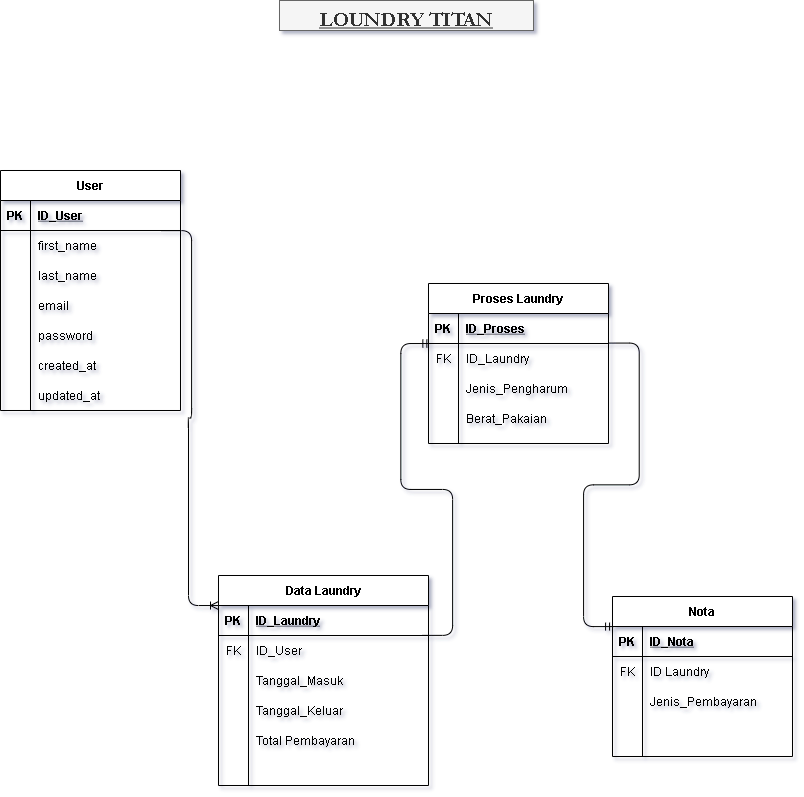

The diagram above was exported from draw.io. Its source (the exported page's mxGraphModel, read from the mxfile embedded in the PNG):
<mxGraphModel dx="1066" dy="895" grid="0" gridSize="11" guides="1" tooltips="1" connect="1" arrows="1" fold="1" page="1" pageScale="1" pageWidth="850" pageHeight="1100" background="#FFFFFF" math="0" shadow="1">
  <root>
    <mxCell id="0" />
    <mxCell id="1" parent="0" />
    <mxCell id="x2SUzMDUejBxOamgFu2I-18" value="User" style="shape=table;startSize=30;container=1;collapsible=1;childLayout=tableLayout;fixedRows=1;rowLines=0;fontStyle=1;align=center;resizeLast=1;" parent="1" vertex="1">
      <mxGeometry x="19" y="261" width="180" height="240" as="geometry" />
    </mxCell>
    <mxCell id="x2SUzMDUejBxOamgFu2I-19" value="" style="shape=partialRectangle;collapsible=0;dropTarget=0;pointerEvents=0;fillColor=none;top=0;left=0;bottom=1;right=0;points=[[0,0.5],[1,0.5]];portConstraint=eastwest;" parent="x2SUzMDUejBxOamgFu2I-18" vertex="1">
      <mxGeometry y="30" width="180" height="30" as="geometry" />
    </mxCell>
    <mxCell id="x2SUzMDUejBxOamgFu2I-20" value="PK" style="shape=partialRectangle;connectable=0;fillColor=none;top=0;left=0;bottom=0;right=0;fontStyle=1;overflow=hidden;" parent="x2SUzMDUejBxOamgFu2I-19" vertex="1">
      <mxGeometry width="30" height="30" as="geometry" />
    </mxCell>
    <mxCell id="x2SUzMDUejBxOamgFu2I-21" value="ID_User" style="shape=partialRectangle;connectable=0;fillColor=none;top=0;left=0;bottom=0;right=0;align=left;spacingLeft=6;fontStyle=5;overflow=hidden;" parent="x2SUzMDUejBxOamgFu2I-19" vertex="1">
      <mxGeometry x="30" width="150" height="30" as="geometry" />
    </mxCell>
    <mxCell id="x2SUzMDUejBxOamgFu2I-22" value="" style="shape=partialRectangle;collapsible=0;dropTarget=0;pointerEvents=0;fillColor=none;top=0;left=0;bottom=0;right=0;points=[[0,0.5],[1,0.5]];portConstraint=eastwest;" parent="x2SUzMDUejBxOamgFu2I-18" vertex="1">
      <mxGeometry y="60" width="180" height="30" as="geometry" />
    </mxCell>
    <mxCell id="x2SUzMDUejBxOamgFu2I-23" value="" style="shape=partialRectangle;connectable=0;fillColor=none;top=0;left=0;bottom=0;right=0;editable=1;overflow=hidden;" parent="x2SUzMDUejBxOamgFu2I-22" vertex="1">
      <mxGeometry width="30" height="30" as="geometry" />
    </mxCell>
    <mxCell id="x2SUzMDUejBxOamgFu2I-24" value="first_name" style="shape=partialRectangle;connectable=0;fillColor=none;top=0;left=0;bottom=0;right=0;align=left;spacingLeft=6;overflow=hidden;" parent="x2SUzMDUejBxOamgFu2I-22" vertex="1">
      <mxGeometry x="30" width="150" height="30" as="geometry" />
    </mxCell>
    <mxCell id="x2SUzMDUejBxOamgFu2I-25" value="" style="shape=partialRectangle;collapsible=0;dropTarget=0;pointerEvents=0;fillColor=none;top=0;left=0;bottom=0;right=0;points=[[0,0.5],[1,0.5]];portConstraint=eastwest;" parent="x2SUzMDUejBxOamgFu2I-18" vertex="1">
      <mxGeometry y="90" width="180" height="30" as="geometry" />
    </mxCell>
    <mxCell id="x2SUzMDUejBxOamgFu2I-26" value="" style="shape=partialRectangle;connectable=0;fillColor=none;top=0;left=0;bottom=0;right=0;editable=1;overflow=hidden;" parent="x2SUzMDUejBxOamgFu2I-25" vertex="1">
      <mxGeometry width="30" height="30" as="geometry" />
    </mxCell>
    <mxCell id="x2SUzMDUejBxOamgFu2I-27" value="last_name" style="shape=partialRectangle;connectable=0;fillColor=none;top=0;left=0;bottom=0;right=0;align=left;spacingLeft=6;overflow=hidden;" parent="x2SUzMDUejBxOamgFu2I-25" vertex="1">
      <mxGeometry x="30" width="150" height="30" as="geometry" />
    </mxCell>
    <mxCell id="x2SUzMDUejBxOamgFu2I-28" value="" style="shape=partialRectangle;collapsible=0;dropTarget=0;pointerEvents=0;fillColor=none;top=0;left=0;bottom=0;right=0;points=[[0,0.5],[1,0.5]];portConstraint=eastwest;" parent="x2SUzMDUejBxOamgFu2I-18" vertex="1">
      <mxGeometry y="120" width="180" height="30" as="geometry" />
    </mxCell>
    <mxCell id="x2SUzMDUejBxOamgFu2I-29" value="" style="shape=partialRectangle;connectable=0;fillColor=none;top=0;left=0;bottom=0;right=0;editable=1;overflow=hidden;" parent="x2SUzMDUejBxOamgFu2I-28" vertex="1">
      <mxGeometry width="30" height="30" as="geometry" />
    </mxCell>
    <mxCell id="x2SUzMDUejBxOamgFu2I-30" value="email" style="shape=partialRectangle;connectable=0;fillColor=none;top=0;left=0;bottom=0;right=0;align=left;spacingLeft=6;overflow=hidden;" parent="x2SUzMDUejBxOamgFu2I-28" vertex="1">
      <mxGeometry x="30" width="150" height="30" as="geometry" />
    </mxCell>
    <mxCell id="vdHLcy7vWn1eTVxM-nSf-1" value="" style="shape=partialRectangle;collapsible=0;dropTarget=0;pointerEvents=0;fillColor=none;top=0;left=0;bottom=0;right=0;points=[[0,0.5],[1,0.5]];portConstraint=eastwest;" vertex="1" parent="x2SUzMDUejBxOamgFu2I-18">
      <mxGeometry y="150" width="180" height="30" as="geometry" />
    </mxCell>
    <mxCell id="vdHLcy7vWn1eTVxM-nSf-2" value="" style="shape=partialRectangle;connectable=0;fillColor=none;top=0;left=0;bottom=0;right=0;editable=1;overflow=hidden;" vertex="1" parent="vdHLcy7vWn1eTVxM-nSf-1">
      <mxGeometry width="30" height="30" as="geometry" />
    </mxCell>
    <mxCell id="vdHLcy7vWn1eTVxM-nSf-3" value="password" style="shape=partialRectangle;connectable=0;fillColor=none;top=0;left=0;bottom=0;right=0;align=left;spacingLeft=6;overflow=hidden;" vertex="1" parent="vdHLcy7vWn1eTVxM-nSf-1">
      <mxGeometry x="30" width="150" height="30" as="geometry" />
    </mxCell>
    <mxCell id="vdHLcy7vWn1eTVxM-nSf-4" value="" style="shape=partialRectangle;collapsible=0;dropTarget=0;pointerEvents=0;fillColor=none;top=0;left=0;bottom=0;right=0;points=[[0,0.5],[1,0.5]];portConstraint=eastwest;" vertex="1" parent="x2SUzMDUejBxOamgFu2I-18">
      <mxGeometry y="180" width="180" height="30" as="geometry" />
    </mxCell>
    <mxCell id="vdHLcy7vWn1eTVxM-nSf-5" value="" style="shape=partialRectangle;connectable=0;fillColor=none;top=0;left=0;bottom=0;right=0;editable=1;overflow=hidden;" vertex="1" parent="vdHLcy7vWn1eTVxM-nSf-4">
      <mxGeometry width="30" height="30" as="geometry" />
    </mxCell>
    <mxCell id="vdHLcy7vWn1eTVxM-nSf-6" value="created_at" style="shape=partialRectangle;connectable=0;fillColor=none;top=0;left=0;bottom=0;right=0;align=left;spacingLeft=6;overflow=hidden;" vertex="1" parent="vdHLcy7vWn1eTVxM-nSf-4">
      <mxGeometry x="30" width="150" height="30" as="geometry" />
    </mxCell>
    <mxCell id="vdHLcy7vWn1eTVxM-nSf-7" value="" style="shape=partialRectangle;collapsible=0;dropTarget=0;pointerEvents=0;fillColor=none;top=0;left=0;bottom=0;right=0;points=[[0,0.5],[1,0.5]];portConstraint=eastwest;" vertex="1" parent="x2SUzMDUejBxOamgFu2I-18">
      <mxGeometry y="210" width="180" height="30" as="geometry" />
    </mxCell>
    <mxCell id="vdHLcy7vWn1eTVxM-nSf-8" value="" style="shape=partialRectangle;connectable=0;fillColor=none;top=0;left=0;bottom=0;right=0;editable=1;overflow=hidden;" vertex="1" parent="vdHLcy7vWn1eTVxM-nSf-7">
      <mxGeometry width="30" height="30" as="geometry" />
    </mxCell>
    <mxCell id="vdHLcy7vWn1eTVxM-nSf-9" value="updated_at" style="shape=partialRectangle;connectable=0;fillColor=none;top=0;left=0;bottom=0;right=0;align=left;spacingLeft=6;overflow=hidden;" vertex="1" parent="vdHLcy7vWn1eTVxM-nSf-7">
      <mxGeometry x="30" width="150" height="30" as="geometry" />
    </mxCell>
    <mxCell id="x2SUzMDUejBxOamgFu2I-31" value="Data Laundry" style="shape=table;startSize=30;container=1;collapsible=1;childLayout=tableLayout;fixedRows=1;rowLines=0;fontStyle=1;align=center;resizeLast=1;" parent="1" vertex="1">
      <mxGeometry x="237" y="666" width="210" height="210" as="geometry" />
    </mxCell>
    <mxCell id="x2SUzMDUejBxOamgFu2I-32" value="" style="shape=partialRectangle;collapsible=0;dropTarget=0;pointerEvents=0;fillColor=none;top=0;left=0;bottom=1;right=0;points=[[0,0.5],[1,0.5]];portConstraint=eastwest;" parent="x2SUzMDUejBxOamgFu2I-31" vertex="1">
      <mxGeometry y="30" width="210" height="30" as="geometry" />
    </mxCell>
    <mxCell id="x2SUzMDUejBxOamgFu2I-33" value="PK" style="shape=partialRectangle;connectable=0;fillColor=none;top=0;left=0;bottom=0;right=0;fontStyle=1;overflow=hidden;" parent="x2SUzMDUejBxOamgFu2I-32" vertex="1">
      <mxGeometry width="30" height="30" as="geometry" />
    </mxCell>
    <mxCell id="x2SUzMDUejBxOamgFu2I-34" value="ID_Laundry" style="shape=partialRectangle;connectable=0;fillColor=none;top=0;left=0;bottom=0;right=0;align=left;spacingLeft=6;fontStyle=5;overflow=hidden;" parent="x2SUzMDUejBxOamgFu2I-32" vertex="1">
      <mxGeometry x="30" width="180" height="30" as="geometry" />
    </mxCell>
    <mxCell id="x2SUzMDUejBxOamgFu2I-35" value="" style="shape=partialRectangle;collapsible=0;dropTarget=0;pointerEvents=0;fillColor=none;top=0;left=0;bottom=0;right=0;points=[[0,0.5],[1,0.5]];portConstraint=eastwest;" parent="x2SUzMDUejBxOamgFu2I-31" vertex="1">
      <mxGeometry y="60" width="210" height="30" as="geometry" />
    </mxCell>
    <mxCell id="x2SUzMDUejBxOamgFu2I-36" value="FK" style="shape=partialRectangle;connectable=0;fillColor=none;top=0;left=0;bottom=0;right=0;editable=1;overflow=hidden;" parent="x2SUzMDUejBxOamgFu2I-35" vertex="1">
      <mxGeometry width="30" height="30" as="geometry" />
    </mxCell>
    <mxCell id="x2SUzMDUejBxOamgFu2I-37" value="ID_User" style="shape=partialRectangle;connectable=0;fillColor=none;top=0;left=0;bottom=0;right=0;align=left;spacingLeft=6;overflow=hidden;" parent="x2SUzMDUejBxOamgFu2I-35" vertex="1">
      <mxGeometry x="30" width="180" height="30" as="geometry" />
    </mxCell>
    <mxCell id="x2SUzMDUejBxOamgFu2I-38" value="" style="shape=partialRectangle;collapsible=0;dropTarget=0;pointerEvents=0;fillColor=none;top=0;left=0;bottom=0;right=0;points=[[0,0.5],[1,0.5]];portConstraint=eastwest;" parent="x2SUzMDUejBxOamgFu2I-31" vertex="1">
      <mxGeometry y="90" width="210" height="30" as="geometry" />
    </mxCell>
    <mxCell id="x2SUzMDUejBxOamgFu2I-39" value="" style="shape=partialRectangle;connectable=0;fillColor=none;top=0;left=0;bottom=0;right=0;editable=1;overflow=hidden;" parent="x2SUzMDUejBxOamgFu2I-38" vertex="1">
      <mxGeometry width="30" height="30" as="geometry" />
    </mxCell>
    <mxCell id="x2SUzMDUejBxOamgFu2I-40" value="Tanggal_Masuk" style="shape=partialRectangle;connectable=0;fillColor=none;top=0;left=0;bottom=0;right=0;align=left;spacingLeft=6;overflow=hidden;" parent="x2SUzMDUejBxOamgFu2I-38" vertex="1">
      <mxGeometry x="30" width="180" height="30" as="geometry" />
    </mxCell>
    <mxCell id="x2SUzMDUejBxOamgFu2I-47" value="" style="shape=partialRectangle;collapsible=0;dropTarget=0;pointerEvents=0;fillColor=none;top=0;left=0;bottom=0;right=0;points=[[0,0.5],[1,0.5]];portConstraint=eastwest;" parent="x2SUzMDUejBxOamgFu2I-31" vertex="1">
      <mxGeometry y="120" width="210" height="30" as="geometry" />
    </mxCell>
    <mxCell id="x2SUzMDUejBxOamgFu2I-48" value="" style="shape=partialRectangle;connectable=0;fillColor=none;top=0;left=0;bottom=0;right=0;editable=1;overflow=hidden;" parent="x2SUzMDUejBxOamgFu2I-47" vertex="1">
      <mxGeometry width="30" height="30" as="geometry" />
    </mxCell>
    <mxCell id="x2SUzMDUejBxOamgFu2I-49" value="Tanggal_Keluar" style="shape=partialRectangle;connectable=0;fillColor=none;top=0;left=0;bottom=0;right=0;align=left;spacingLeft=6;overflow=hidden;" parent="x2SUzMDUejBxOamgFu2I-47" vertex="1">
      <mxGeometry x="30" width="180" height="30" as="geometry" />
    </mxCell>
    <mxCell id="x2SUzMDUejBxOamgFu2I-80" value="" style="shape=partialRectangle;collapsible=0;dropTarget=0;pointerEvents=0;fillColor=none;top=0;left=0;bottom=0;right=0;points=[[0,0.5],[1,0.5]];portConstraint=eastwest;" parent="x2SUzMDUejBxOamgFu2I-31" vertex="1">
      <mxGeometry y="150" width="210" height="30" as="geometry" />
    </mxCell>
    <mxCell id="x2SUzMDUejBxOamgFu2I-81" value="" style="shape=partialRectangle;connectable=0;fillColor=none;top=0;left=0;bottom=0;right=0;editable=1;overflow=hidden;" parent="x2SUzMDUejBxOamgFu2I-80" vertex="1">
      <mxGeometry width="30" height="30" as="geometry" />
    </mxCell>
    <mxCell id="x2SUzMDUejBxOamgFu2I-82" value="Total Pembayaran" style="shape=partialRectangle;connectable=0;fillColor=none;top=0;left=0;bottom=0;right=0;align=left;spacingLeft=6;overflow=hidden;" parent="x2SUzMDUejBxOamgFu2I-80" vertex="1">
      <mxGeometry x="30" width="180" height="30" as="geometry" />
    </mxCell>
    <mxCell id="x2SUzMDUejBxOamgFu2I-41" value="" style="shape=partialRectangle;collapsible=0;dropTarget=0;pointerEvents=0;fillColor=none;top=0;left=0;bottom=0;right=0;points=[[0,0.5],[1,0.5]];portConstraint=eastwest;" parent="x2SUzMDUejBxOamgFu2I-31" vertex="1">
      <mxGeometry y="180" width="210" height="30" as="geometry" />
    </mxCell>
    <mxCell id="x2SUzMDUejBxOamgFu2I-42" value="" style="shape=partialRectangle;connectable=0;fillColor=none;top=0;left=0;bottom=0;right=0;editable=1;overflow=hidden;" parent="x2SUzMDUejBxOamgFu2I-41" vertex="1">
      <mxGeometry width="30" height="30" as="geometry" />
    </mxCell>
    <mxCell id="x2SUzMDUejBxOamgFu2I-43" value="" style="shape=partialRectangle;connectable=0;fillColor=none;top=0;left=0;bottom=0;right=0;align=left;spacingLeft=6;overflow=hidden;" parent="x2SUzMDUejBxOamgFu2I-41" vertex="1">
      <mxGeometry x="30" width="180" height="30" as="geometry" />
    </mxCell>
    <mxCell id="x2SUzMDUejBxOamgFu2I-83" value="Nota" style="shape=table;startSize=30;container=1;collapsible=1;childLayout=tableLayout;fixedRows=1;rowLines=0;fontStyle=1;align=center;resizeLast=1;" parent="1" vertex="1">
      <mxGeometry x="631" y="687" width="180" height="160" as="geometry" />
    </mxCell>
    <mxCell id="x2SUzMDUejBxOamgFu2I-84" value="" style="shape=partialRectangle;collapsible=0;dropTarget=0;pointerEvents=0;fillColor=none;top=0;left=0;bottom=1;right=0;points=[[0,0.5],[1,0.5]];portConstraint=eastwest;" parent="x2SUzMDUejBxOamgFu2I-83" vertex="1">
      <mxGeometry y="30" width="180" height="30" as="geometry" />
    </mxCell>
    <mxCell id="x2SUzMDUejBxOamgFu2I-85" value="PK" style="shape=partialRectangle;connectable=0;fillColor=none;top=0;left=0;bottom=0;right=0;fontStyle=1;overflow=hidden;" parent="x2SUzMDUejBxOamgFu2I-84" vertex="1">
      <mxGeometry width="30" height="30" as="geometry" />
    </mxCell>
    <mxCell id="x2SUzMDUejBxOamgFu2I-86" value="ID_Nota" style="shape=partialRectangle;connectable=0;fillColor=none;top=0;left=0;bottom=0;right=0;align=left;spacingLeft=6;fontStyle=5;overflow=hidden;" parent="x2SUzMDUejBxOamgFu2I-84" vertex="1">
      <mxGeometry x="30" width="150" height="30" as="geometry" />
    </mxCell>
    <mxCell id="x2SUzMDUejBxOamgFu2I-90" value="" style="shape=partialRectangle;collapsible=0;dropTarget=0;pointerEvents=0;fillColor=none;top=0;left=0;bottom=0;right=0;points=[[0,0.5],[1,0.5]];portConstraint=eastwest;" parent="x2SUzMDUejBxOamgFu2I-83" vertex="1">
      <mxGeometry y="60" width="180" height="30" as="geometry" />
    </mxCell>
    <mxCell id="x2SUzMDUejBxOamgFu2I-91" value="FK" style="shape=partialRectangle;connectable=0;fillColor=none;top=0;left=0;bottom=0;right=0;editable=1;overflow=hidden;" parent="x2SUzMDUejBxOamgFu2I-90" vertex="1">
      <mxGeometry width="30" height="30" as="geometry" />
    </mxCell>
    <mxCell id="x2SUzMDUejBxOamgFu2I-92" value="ID Laundry" style="shape=partialRectangle;connectable=0;fillColor=none;top=0;left=0;bottom=0;right=0;align=left;spacingLeft=6;overflow=hidden;" parent="x2SUzMDUejBxOamgFu2I-90" vertex="1">
      <mxGeometry x="30" width="150" height="30" as="geometry" />
    </mxCell>
    <mxCell id="x2SUzMDUejBxOamgFu2I-93" value="" style="shape=partialRectangle;collapsible=0;dropTarget=0;pointerEvents=0;fillColor=none;top=0;left=0;bottom=0;right=0;points=[[0,0.5],[1,0.5]];portConstraint=eastwest;" parent="x2SUzMDUejBxOamgFu2I-83" vertex="1">
      <mxGeometry y="90" width="180" height="30" as="geometry" />
    </mxCell>
    <mxCell id="x2SUzMDUejBxOamgFu2I-94" value="" style="shape=partialRectangle;connectable=0;fillColor=none;top=0;left=0;bottom=0;right=0;editable=1;overflow=hidden;" parent="x2SUzMDUejBxOamgFu2I-93" vertex="1">
      <mxGeometry width="30" height="30" as="geometry" />
    </mxCell>
    <mxCell id="x2SUzMDUejBxOamgFu2I-95" value="Jenis_Pembayaran" style="shape=partialRectangle;connectable=0;fillColor=none;top=0;left=0;bottom=0;right=0;align=left;spacingLeft=6;overflow=hidden;" parent="x2SUzMDUejBxOamgFu2I-93" vertex="1">
      <mxGeometry x="30" width="150" height="30" as="geometry" />
    </mxCell>
    <mxCell id="x2SUzMDUejBxOamgFu2I-87" value="" style="shape=partialRectangle;collapsible=0;dropTarget=0;pointerEvents=0;fillColor=none;top=0;left=0;bottom=0;right=0;points=[[0,0.5],[1,0.5]];portConstraint=eastwest;" parent="x2SUzMDUejBxOamgFu2I-83" vertex="1">
      <mxGeometry y="120" width="180" height="30" as="geometry" />
    </mxCell>
    <mxCell id="x2SUzMDUejBxOamgFu2I-88" value="" style="shape=partialRectangle;connectable=0;fillColor=none;top=0;left=0;bottom=0;right=0;editable=1;overflow=hidden;" parent="x2SUzMDUejBxOamgFu2I-87" vertex="1">
      <mxGeometry width="30" height="30" as="geometry" />
    </mxCell>
    <mxCell id="x2SUzMDUejBxOamgFu2I-89" value="" style="shape=partialRectangle;connectable=0;fillColor=none;top=0;left=0;bottom=0;right=0;align=left;spacingLeft=6;overflow=hidden;" parent="x2SUzMDUejBxOamgFu2I-87" vertex="1">
      <mxGeometry x="30" width="150" height="30" as="geometry" />
    </mxCell>
    <mxCell id="x2SUzMDUejBxOamgFu2I-102" value="Proses Laundry" style="shape=table;startSize=30;container=1;collapsible=1;childLayout=tableLayout;fixedRows=1;rowLines=0;fontStyle=1;align=center;resizeLast=1;" parent="1" vertex="1">
      <mxGeometry x="447" y="374" width="180" height="160" as="geometry" />
    </mxCell>
    <mxCell id="x2SUzMDUejBxOamgFu2I-103" value="" style="shape=partialRectangle;collapsible=0;dropTarget=0;pointerEvents=0;fillColor=none;top=0;left=0;bottom=1;right=0;points=[[0,0.5],[1,0.5]];portConstraint=eastwest;" parent="x2SUzMDUejBxOamgFu2I-102" vertex="1">
      <mxGeometry y="30" width="180" height="30" as="geometry" />
    </mxCell>
    <mxCell id="x2SUzMDUejBxOamgFu2I-104" value="PK" style="shape=partialRectangle;connectable=0;fillColor=none;top=0;left=0;bottom=0;right=0;fontStyle=1;overflow=hidden;" parent="x2SUzMDUejBxOamgFu2I-103" vertex="1">
      <mxGeometry width="30" height="30" as="geometry" />
    </mxCell>
    <mxCell id="x2SUzMDUejBxOamgFu2I-105" value="ID_Proses" style="shape=partialRectangle;connectable=0;fillColor=none;top=0;left=0;bottom=0;right=0;align=left;spacingLeft=6;fontStyle=5;overflow=hidden;" parent="x2SUzMDUejBxOamgFu2I-103" vertex="1">
      <mxGeometry x="30" width="150" height="30" as="geometry" />
    </mxCell>
    <mxCell id="x2SUzMDUejBxOamgFu2I-112" value="" style="shape=partialRectangle;collapsible=0;dropTarget=0;pointerEvents=0;fillColor=none;top=0;left=0;bottom=0;right=0;points=[[0,0.5],[1,0.5]];portConstraint=eastwest;" parent="x2SUzMDUejBxOamgFu2I-102" vertex="1">
      <mxGeometry y="60" width="180" height="30" as="geometry" />
    </mxCell>
    <mxCell id="x2SUzMDUejBxOamgFu2I-113" value="FK" style="shape=partialRectangle;connectable=0;fillColor=none;top=0;left=0;bottom=0;right=0;editable=1;overflow=hidden;" parent="x2SUzMDUejBxOamgFu2I-112" vertex="1">
      <mxGeometry width="30" height="30" as="geometry" />
    </mxCell>
    <mxCell id="x2SUzMDUejBxOamgFu2I-114" value="ID_Laundry" style="shape=partialRectangle;connectable=0;fillColor=none;top=0;left=0;bottom=0;right=0;align=left;spacingLeft=6;overflow=hidden;" parent="x2SUzMDUejBxOamgFu2I-112" vertex="1">
      <mxGeometry x="30" width="150" height="30" as="geometry" />
    </mxCell>
    <mxCell id="x2SUzMDUejBxOamgFu2I-106" value="" style="shape=partialRectangle;collapsible=0;dropTarget=0;pointerEvents=0;fillColor=none;top=0;left=0;bottom=0;right=0;points=[[0,0.5],[1,0.5]];portConstraint=eastwest;" parent="x2SUzMDUejBxOamgFu2I-102" vertex="1">
      <mxGeometry y="90" width="180" height="30" as="geometry" />
    </mxCell>
    <mxCell id="x2SUzMDUejBxOamgFu2I-107" value="" style="shape=partialRectangle;connectable=0;fillColor=none;top=0;left=0;bottom=0;right=0;editable=1;overflow=hidden;" parent="x2SUzMDUejBxOamgFu2I-106" vertex="1">
      <mxGeometry width="30" height="30" as="geometry" />
    </mxCell>
    <mxCell id="x2SUzMDUejBxOamgFu2I-108" value="Jenis_Pengharum" style="shape=partialRectangle;connectable=0;fillColor=none;top=0;left=0;bottom=0;right=0;align=left;spacingLeft=6;overflow=hidden;" parent="x2SUzMDUejBxOamgFu2I-106" vertex="1">
      <mxGeometry x="30" width="150" height="30" as="geometry" />
    </mxCell>
    <mxCell id="x2SUzMDUejBxOamgFu2I-109" value="" style="shape=partialRectangle;collapsible=0;dropTarget=0;pointerEvents=0;fillColor=none;top=0;left=0;bottom=0;right=0;points=[[0,0.5],[1,0.5]];portConstraint=eastwest;" parent="x2SUzMDUejBxOamgFu2I-102" vertex="1">
      <mxGeometry y="120" width="180" height="30" as="geometry" />
    </mxCell>
    <mxCell id="x2SUzMDUejBxOamgFu2I-110" value="" style="shape=partialRectangle;connectable=0;fillColor=none;top=0;left=0;bottom=0;right=0;editable=1;overflow=hidden;" parent="x2SUzMDUejBxOamgFu2I-109" vertex="1">
      <mxGeometry width="30" height="30" as="geometry" />
    </mxCell>
    <mxCell id="x2SUzMDUejBxOamgFu2I-111" value="Berat_Pakaian" style="shape=partialRectangle;connectable=0;fillColor=none;top=0;left=0;bottom=0;right=0;align=left;spacingLeft=6;overflow=hidden;" parent="x2SUzMDUejBxOamgFu2I-109" vertex="1">
      <mxGeometry x="30" width="150" height="30" as="geometry" />
    </mxCell>
    <mxCell id="x2SUzMDUejBxOamgFu2I-115" value="" style="edgeStyle=entityRelationEdgeStyle;fontSize=12;html=1;endArrow=ERoneToMany;exitX=0.895;exitY=0.005;exitDx=0;exitDy=0;exitPerimeter=0;entryX=0;entryY=0.143;entryDx=0;entryDy=0;entryPerimeter=0;" parent="1" source="x2SUzMDUejBxOamgFu2I-22" edge="1" target="x2SUzMDUejBxOamgFu2I-31">
      <mxGeometry width="100" height="100" relative="1" as="geometry">
        <mxPoint x="237" y="399" as="sourcePoint" />
        <mxPoint x="231" y="682" as="targetPoint" />
      </mxGeometry>
    </mxCell>
    <mxCell id="x2SUzMDUejBxOamgFu2I-119" value="" style="edgeStyle=entityRelationEdgeStyle;fontSize=12;html=1;endArrow=ERmandOne;entryX=0.013;entryY=0.001;entryDx=0;entryDy=0;entryPerimeter=0;exitX=0.972;exitY=-0.004;exitDx=0;exitDy=0;exitPerimeter=0;" parent="1" source="x2SUzMDUejBxOamgFu2I-35" target="x2SUzMDUejBxOamgFu2I-112" edge="1">
      <mxGeometry width="100" height="100" relative="1" as="geometry">
        <mxPoint x="534" y="670" as="sourcePoint" />
        <mxPoint x="590" y="660" as="targetPoint" />
      </mxGeometry>
    </mxCell>
    <mxCell id="x2SUzMDUejBxOamgFu2I-120" value="" style="edgeStyle=entityRelationEdgeStyle;fontSize=12;html=1;endArrow=ERmandOne;exitX=1.004;exitY=-0.014;exitDx=0;exitDy=0;exitPerimeter=0;entryX=0.006;entryY=0.003;entryDx=0;entryDy=0;entryPerimeter=0;" parent="1" source="x2SUzMDUejBxOamgFu2I-112" target="x2SUzMDUejBxOamgFu2I-84" edge="1">
      <mxGeometry width="100" height="100" relative="1" as="geometry">
        <mxPoint x="490" y="760" as="sourcePoint" />
        <mxPoint x="941" y="601" as="targetPoint" />
      </mxGeometry>
    </mxCell>
    <mxCell id="x2SUzMDUejBxOamgFu2I-121" value="LOUNDRY TITAN" style="text;strokeColor=#666666;fillColor=#f5f5f5;spacingLeft=4;spacingRight=4;overflow=hidden;rotatable=0;points=[[0,0.5],[1,0.5]];portConstraint=eastwest;fontSize=20;align=center;fontColor=#333333;fontFamily=Garamond;fontStyle=5;labelBackgroundColor=none;" parent="1" vertex="1">
      <mxGeometry x="298" y="91" width="254" height="30" as="geometry" />
    </mxCell>
  </root>
</mxGraphModel>